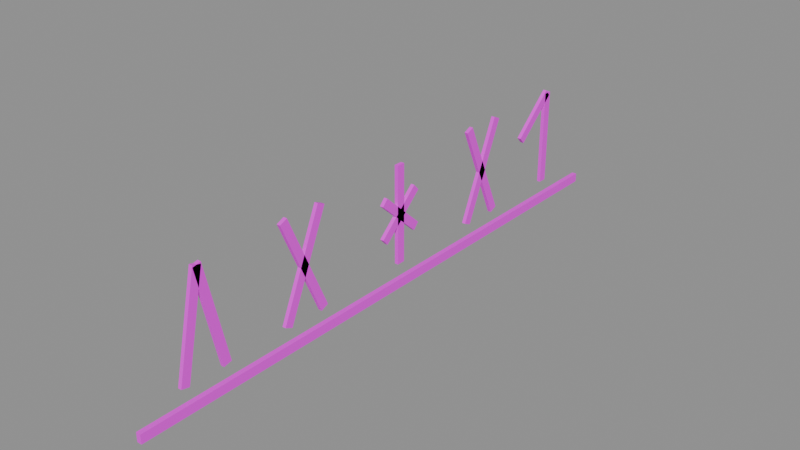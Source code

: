 # Source: prop.rune_strip.blend  (saved by Blender 5.2.45; exported with 4.5.12 LTS)
import bpy
from mathutils import Matrix  # noqa: F401  (used for matrix-valued properties, if any)

bpy.ops.wm.read_factory_settings(use_empty=True)
scene = bpy.context.scene
scene.name = 'Scene'

# ---- images (referenced by path relative to the original .blend; pixels are not part of the script)
import os
ASSET_DIR = os.environ.get("B2B_ASSET_DIR", "")  # directory of the original .blend (textures are referenced by path, not embedded)
HERE = os.path.dirname(os.path.abspath(__file__))  # packed textures are extracted next to this script under _unpacked/

def load_image(name, relpath, width, height, colorspace="sRGB"):
    """Load a texture the original file referenced (path relative to the .blend, or extracted next to this script)."""
    p = next((c for c in (os.path.join(HERE, relpath), os.path.join(ASSET_DIR, relpath)) if relpath and os.path.exists(c)), "")
    if p:
        img = bpy.data.images.load(p, check_existing=True)
        img.name = name
    else:  # same state as the original file: an image datablock whose file is absent (Cycles renders it pink)
        img = bpy.data.images.new(name, width, height)
        img.source = "FILE"
        img.filepath = "//" + (relpath or name)
    img.colorspace_settings.name = colorspace
    return img
img_palette_png = load_image('palette.png', 'palette.png', 1024, 1024, 'sRGB')

# ---- materials (node trees are filled in below, after node groups)
mat_palette = bpy.data.materials.new('palette')

# ---- material node trees
mat_palette.use_nodes = True; mat_palette.node_tree.nodes.clear()
_N = mat_palette.node_tree.nodes; _L = mat_palette.node_tree.links
n0 = _N.new('ShaderNodeBsdfPrincipled'); n0.name = 'Principled BSDF'; n0.location = (-200, 100)
n0.inputs[10].default_value = 0.005
n1 = _N.new('ShaderNodeOutputMaterial'); n1.name = 'Material Output'; n1.location = (200, 100)
n2 = _N.new('ShaderNodeTexImage'); n2.name = 'Image Texture'; n2.location = (0, 0)
n2.image = img_palette_png
n2.interpolation = 'Closest'
_L.new(n0.outputs[0], n1.inputs[0])
_L.new(n2.outputs[0], n0.inputs[0])
n1.is_active_output = True

# ---- meshes
me_prop_rune_strip = bpy.data.meshes.new('prop.rune_strip')
me_prop_rune_strip.from_pydata([(0.25, 0.49, 0.06), (0.258, 0.49, 0.06), (0.258, -0.49, 0.06), (0.25, -0.49, 0.06), (0.25, 0.49, 0.075), (0.258, 0.49, 0.075), (0.258, -0.49, 0.075), (0.25, -0.49, 0.075), (0.25, 0.387, 0.1), (0.25, 0.387, 0.26), (0.25, 0.373, 0.26), (0.25, 0.373, 0.1), (0.256, 0.387, 0.1), (0.256, 0.387, 0.26), (0.256, 0.373, 0.26), (0.256, 0.373, 0.1), (0.25, 0.3753, 0.2652), (0.25, 0.3053, 0.2012), (0.25, 0.3147, 0.1908), (0.25, 0.3847, 0.2548), (0.256, 0.3753, 0.2652), (0.256, 0.3053, 0.2012), (0.256, 0.3147, 0.1908), (0.256, 0.3847, 0.2548), (0.25, 0.2414, 0.1028), (0.25, 0.1714, 0.2628), (0.25, 0.1586, 0.2572), (0.25, 0.2286, 0.09719), (0.256, 0.2414, 0.1028), (0.256, 0.1714, 0.2628), (0.256, 0.1586, 0.2572), (0.256, 0.2286, 0.09719), (0.25, 0.1714, 0.09719), (0.25, 0.2414, 0.2572), (0.25, 0.2286, 0.2628), (0.25, 0.1586, 0.1028), (0.256, 0.1714, 0.09719), (0.256, 0.2414, 0.2572), (0.256, 0.2286, 0.2628), (0.256, 0.1586, 0.1028), (0.25, 0.007, 0.1), (0.25, 0.007, 0.26), (0.25, -0.007, 0.26), (0.25, -0.007, 0.1), (0.256, 0.007, 0.1), (0.256, 0.007, 0.26), (0.256, -0.007, 0.26), (0.256, -0.007, 0.1), (0.25, 0.03972, 0.1532), (0.25, -0.03028, 0.2172), (0.25, -0.03972, 0.2068), (0.25, 0.03028, 0.1428), (0.256, 0.03972, 0.1532), (0.256, -0.03028, 0.2172), (0.256, -0.03972, 0.2068), (0.256, 0.03028, 0.1428), (0.25, 0.03028, 0.2172), (0.25, -0.03972, 0.1532), (0.25, -0.03028, 0.1428), (0.25, 0.03972, 0.2068), (0.256, 0.03028, 0.2172), (0.256, -0.03972, 0.1532), (0.256, -0.03028, 0.1428), (0.256, 0.03972, 0.2068), (0.25, -0.1586, 0.1028), (0.25, -0.2286, 0.2628), (0.25, -0.2414, 0.2572), (0.25, -0.1714, 0.09719), (0.256, -0.1586, 0.1028), (0.256, -0.2286, 0.2628), (0.256, -0.2414, 0.2572), (0.256, -0.1714, 0.09719), (0.25, -0.2286, 0.09719), (0.25, -0.1586, 0.2572), (0.25, -0.1714, 0.2628), (0.25, -0.2414, 0.1028), (0.256, -0.2286, 0.09719), (0.256, -0.1586, 0.2572), (0.256, -0.1714, 0.2628), (0.256, -0.2414, 0.1028), (0.25, -0.3382, 0.1015), (0.25, -0.3732, 0.2615), (0.25, -0.3868, 0.2585), (0.25, -0.3518, 0.0985), (0.256, -0.3382, 0.1015), (0.256, -0.3732, 0.2615), (0.256, -0.3868, 0.2585), (0.256, -0.3518, 0.0985), (0.25, -0.3868, 0.2615), (0.25, -0.4218, 0.1015), (0.25, -0.4082, 0.0985), (0.25, -0.3732, 0.2585), (0.256, -0.3868, 0.2615), (0.256, -0.4218, 0.1015), (0.256, -0.4082, 0.0985), (0.256, -0.3732, 0.2585)], [], [(0, 4, 5, 1), (1, 5, 6, 2), (2, 6, 7, 3), (3, 7, 4, 0), (3, 0, 1, 2), (4, 7, 6, 5), (8, 9, 13, 12), (9, 10, 14, 13), (10, 11, 15, 14), (11, 8, 12, 15), (11, 10, 9, 8), (12, 13, 14, 15), (16, 17, 21, 20), (17, 18, 22, 21), (18, 19, 23, 22), (19, 16, 20, 23), (19, 18, 17, 16), (20, 21, 22, 23), (24, 25, 29, 28), (25, 26, 30, 29), (26, 27, 31, 30), (27, 24, 28, 31), (27, 26, 25, 24), (28, 29, 30, 31), (32, 33, 37, 36), (33, 34, 38, 37), (34, 35, 39, 38), (35, 32, 36, 39), (35, 34, 33, 32), (36, 37, 38, 39), (40, 41, 45, 44), (41, 42, 46, 45), (42, 43, 47, 46), (43, 40, 44, 47), (43, 42, 41, 40), (44, 45, 46, 47), (48, 49, 53, 52), (49, 50, 54, 53), (50, 51, 55, 54), (51, 48, 52, 55), (51, 50, 49, 48), (52, 53, 54, 55), (56, 57, 61, 60), (57, 58, 62, 61), (58, 59, 63, 62), (59, 56, 60, 63), (59, 58, 57, 56), (60, 61, 62, 63), (64, 65, 69, 68), (65, 66, 70, 69), (66, 67, 71, 70), (67, 64, 68, 71), (67, 66, 65, 64), (68, 69, 70, 71), (72, 73, 77, 76), (73, 74, 78, 77), (74, 75, 79, 78), (75, 72, 76, 79), (75, 74, 73, 72), (76, 77, 78, 79), (80, 81, 85, 84), (81, 82, 86, 85), (82, 83, 87, 86), (83, 80, 84, 87), (83, 82, 81, 80), (84, 85, 86, 87), (88, 89, 93, 92), (89, 90, 94, 93), (90, 91, 95, 94), (91, 88, 92, 95), (91, 90, 89, 88), (92, 93, 94, 95)])
_uv = me_prop_rune_strip.uv_layers.new(name='UVMap')
_uv.uv.foreach_set('vector', [0.1875, 0.05556, 0.1875, 0.05556, 0.1875, 0.05556, 0.1875, 0.05556, 0.1875, 0.05556, 0.1875, 0.05556, 0.1875, 0.05556, 0.1875, 0.05556, 0.1875, 0.05556, 0.1875, 0.05556, 0.1875, 0.05556, 0.1875, 0.05556, 0.1875, 0.05556, 0.1875, 0.05556, 0.1875, 0.05556, 0.1875, 0.05556, 0.1875, 0.05556, 0.1875, 0.05556, 0.1875, 0.05556, 0.1875, 0.05556, 0.1875, 0.05556, 0.1875, 0.05556, 0.1875, 0.05556, 0.1875, 0.05556, 0.3125, 0.05556, 0.3125, 0.05556, 0.3125, 0.05556, 0.3125, 0.05556, 0.3125, 0.05556, 0.3125, 0.05556, 0.3125, 0.05556, 0.3125, 0.05556, 0.3125, 0.05556, 0.3125, 0.05556, 0.3125, 0.05556, 0.3125, 0.05556, 0.3125, 0.05556, 0.3125, 0.05556, 0.3125, 0.05556, 0.3125, 0.05556, 0.3125, 0.05556, 0.3125, 0.05556, 0.3125, 0.05556, 0.3125, 0.05556, 0.3125, 0.05556, 0.3125, 0.05556, 0.3125, 0.05556, 0.3125, 0.05556, 0.3125, 0.05556, 0.3125, 0.05556, 0.3125, 0.05556, 0.3125, 0.05556, 0.3125, 0.05556, 0.3125, 0.05556, 0.3125, 0.05556, 0.3125, 0.05556, 0.3125, 0.05556, 0.3125, 0.05556, 0.3125, 0.05556, 0.3125, 0.05556, 0.3125, 0.05556, 0.3125, 0.05556, 0.3125, 0.05556, 0.3125, 0.05556, 0.3125, 0.05556, 0.3125, 0.05556, 0.3125, 0.05556, 0.3125, 0.05556, 0.3125, 0.05556, 0.3125, 0.05556, 0.3125, 0.05556, 0.3125, 0.05556, 0.3125, 0.05556, 0.3125, 0.05556, 0.3125, 0.05556, 0.3125, 0.05556, 0.3125, 0.05556, 0.3125, 0.05556, 0.3125, 0.05556, 0.3125, 0.05556, 0.3125, 0.05556, 0.3125, 0.05556, 0.3125, 0.05556, 0.3125, 0.05556, 0.3125, 0.05556, 0.3125, 0.05556, 0.3125, 0.05556, 0.3125, 0.05556, 0.3125, 0.05556, 0.3125, 0.05556, 0.3125, 0.05556, 0.3125, 0.05556, 0.3125, 0.05556, 0.3125, 0.05556, 0.3125, 0.05556, 0.3125, 0.05556, 0.3125, 0.05556, 0.3125, 0.05556, 0.3125, 0.05556, 0.3125, 0.05556, 0.3125, 0.05556, 0.3125, 0.05556, 0.3125, 0.05556, 0.3125, 0.05556, 0.3125, 0.05556, 0.3125, 0.05556, 0.3125, 0.05556, 0.3125, 0.05556, 0.3125, 0.05556, 0.3125, 0.05556, 0.3125, 0.05556, 0.3125, 0.05556, 0.3125, 0.05556, 0.3125, 0.05556, 0.3125, 0.05556, 0.3125, 0.05556, 0.3125, 0.05556, 0.3125, 0.05556, 0.3125, 0.05556, 0.3125, 0.05556, 0.3125, 0.05556, 0.3125, 0.05556, 0.3125, 0.05556, 0.3125, 0.05556, 0.3125, 0.05556, 0.3125, 0.05556, 0.3125, 0.05556, 0.3125, 0.05556, 0.3125, 0.05556, 0.3125, 0.05556, 0.3125, 0.05556, 0.3125, 0.05556, 0.3125, 0.05556, 0.3125, 0.05556, 0.3125, 0.05556, 0.3125, 0.05556, 0.3125, 0.05556, 0.3125, 0.05556, 0.3125, 0.05556, 0.3125, 0.05556, 0.3125, 0.05556, 0.3125, 0.05556, 0.3125, 0.05556, 0.3125, 0.05556, 0.3125, 0.05556, 0.3125, 0.05556, 0.3125, 0.05556, 0.3125, 0.05556, 0.3125, 0.05556, 0.3125, 0.05556, 0.3125, 0.05556, 0.3125, 0.05556, 0.3125, 0.05556, 0.3125, 0.05556, 0.3125, 0.05556, 0.3125, 0.05556, 0.3125, 0.05556, 0.3125, 0.05556, 0.3125, 0.05556, 0.3125, 0.05556, 0.3125, 0.05556, 0.3125, 0.05556, 0.3125, 0.05556, 0.3125, 0.05556, 0.3125, 0.05556, 0.3125, 0.05556, 0.3125, 0.05556, 0.3125, 0.05556, 0.3125, 0.05556, 0.3125, 0.05556, 0.3125, 0.05556, 0.3125, 0.05556, 0.3125, 0.05556, 0.3125, 0.05556, 0.3125, 0.05556, 0.3125, 0.05556, 0.3125, 0.05556, 0.3125, 0.05556, 0.3125, 0.05556, 0.3125, 0.05556, 0.3125, 0.05556, 0.3125, 0.05556, 0.3125, 0.05556, 0.3125, 0.05556, 0.3125, 0.05556, 0.3125, 0.05556, 0.3125, 0.05556, 0.3125, 0.05556, 0.3125, 0.05556, 0.3125, 0.05556, 0.3125, 0.05556, 0.3125, 0.05556, 0.3125, 0.05556, 0.3125, 0.05556, 0.3125, 0.05556, 0.3125, 0.05556, 0.3125, 0.05556, 0.3125, 0.05556, 0.3125, 0.05556, 0.3125, 0.05556, 0.3125, 0.05556, 0.3125, 0.05556, 0.3125, 0.05556, 0.3125, 0.05556, 0.3125, 0.05556, 0.3125, 0.05556, 0.3125, 0.05556, 0.3125, 0.05556, 0.3125, 0.05556, 0.3125, 0.05556, 0.3125, 0.05556, 0.3125, 0.05556, 0.3125, 0.05556, 0.3125, 0.05556, 0.3125, 0.05556, 0.3125, 0.05556, 0.3125, 0.05556, 0.3125, 0.05556, 0.3125, 0.05556, 0.3125, 0.05556, 0.3125, 0.05556, 0.3125, 0.05556, 0.3125, 0.05556, 0.3125, 0.05556, 0.3125, 0.05556, 0.3125, 0.05556, 0.3125, 0.05556, 0.3125, 0.05556, 0.3125, 0.05556, 0.3125, 0.05556, 0.3125, 0.05556, 0.3125, 0.05556, 0.3125, 0.05556, 0.3125, 0.05556, 0.3125, 0.05556, 0.3125, 0.05556, 0.3125, 0.05556, 0.3125, 0.05556, 0.3125, 0.05556, 0.3125, 0.05556, 0.3125, 0.05556, 0.3125, 0.05556, 0.3125, 0.05556, 0.3125, 0.05556, 0.3125, 0.05556, 0.3125, 0.05556, 0.3125, 0.05556, 0.3125, 0.05556, 0.3125, 0.05556, 0.3125, 0.05556, 0.3125, 0.05556, 0.3125, 0.05556, 0.3125, 0.05556, 0.3125, 0.05556, 0.3125, 0.05556, 0.3125, 0.05556, 0.3125, 0.05556, 0.3125, 0.05556, 0.3125, 0.05556, 0.3125, 0.05556, 0.3125, 0.05556, 0.3125, 0.05556, 0.3125, 0.05556, 0.3125, 0.05556, 0.3125, 0.05556, 0.3125, 0.05556, 0.3125, 0.05556, 0.3125, 0.05556, 0.3125, 0.05556, 0.3125, 0.05556, 0.3125, 0.05556, 0.3125, 0.05556, 0.3125, 0.05556, 0.3125, 0.05556, 0.3125, 0.05556, 0.3125, 0.05556, 0.3125, 0.05556, 0.3125, 0.05556, 0.3125, 0.05556, 0.3125, 0.05556, 0.3125, 0.05556, 0.3125, 0.05556, 0.3125, 0.05556, 0.3125, 0.05556, 0.3125, 0.05556, 0.3125, 0.05556, 0.3125, 0.05556, 0.3125, 0.05556])
me_prop_rune_strip.materials.append(mat_palette)
me_prop_rune_strip.update()

# ---- objects
ob_prop_rune_strip = bpy.data.objects.new('prop.rune_strip', me_prop_rune_strip)

# ---- transforms, parenting, visibility, modifiers, constraints
ob_prop_rune_strip.location = (0.0, 0.0, 0.0)

# ---- collection membership
scene.collection.objects.link(ob_prop_rune_strip)

# ---- scene / render settings (as saved in the file)
scene.frame_start = 1; scene.frame_end = 250; scene.frame_set(1)
scene.render.engine = 'BLENDER_EEVEE_NEXT'
scene.render.bake_bias = 0.0
scene.render.bake_samples = 0
scene.render.compositor_device = 'GPU'
scene.eevee.use_volume_custom_range = False
scene.eevee.fast_gi_thickness_near = 0.1
scene.eevee.fast_gi_thickness_far = 0.0
scene.eevee.ray_tracing_options.screen_trace_thickness = 0.1
bpy.context.view_layer.update()

# ---- added for rendering (the .blend has no active camera and no usable light): camera, sun + grey world if the file has none
cam_auto = bpy.data.cameras.new('AutoCamera')
cam_auto.lens = 50.0
cam_auto.sensor_width = 36.0
cam_auto.clip_end = 1000.0
ob_auto_camera = bpy.data.objects.new('AutoCamera', cam_auto)
scene.collection.objects.link(ob_auto_camera)
ob_auto_camera.location = (1.18041, -1.11169, 0.903709)
ob_auto_camera.rotation_euler = (1.09748, -7.21219e-08, 0.694738)
scene.camera = ob_auto_camera
light_auto_sun = bpy.data.lights.new('AutoSun', 'SUN')
light_auto_sun.energy = 3.0
light_auto_sun.angle = 0.0523599
ob_auto_sun = bpy.data.objects.new('AutoSun', light_auto_sun)
scene.collection.objects.link(ob_auto_sun)
ob_auto_sun.rotation_euler = (0.872665, 0.174533, 0.523599)
if scene.world is None:
    world_auto = bpy.data.worlds.new('AutoWorld')
    world_auto.color = (0.3, 0.3, 0.3)
    scene.world = world_auto
bpy.context.view_layer.update()
